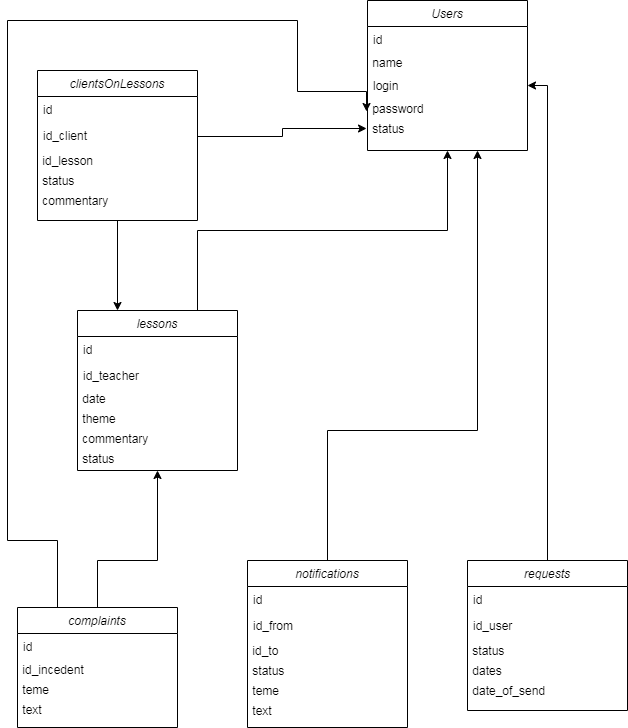

The diagram above was exported from draw.io. Its source (the exported page's mxGraphModel, read from the mxfile embedded in the PNG):
<mxGraphModel dx="694" dy="745" grid="1" gridSize="10" guides="1" tooltips="1" connect="1" arrows="1" fold="1" page="1" pageScale="1" pageWidth="827" pageHeight="1169" math="0" shadow="0">
  <root>
    <mxCell id="WIyWlLk6GJQsqaUBKTNV-0" />
    <mxCell id="WIyWlLk6GJQsqaUBKTNV-1" parent="WIyWlLk6GJQsqaUBKTNV-0" />
    <mxCell id="sB_ptzPeE5es7BwlnezO-52" style="edgeStyle=orthogonalEdgeStyle;rounded=0;orthogonalLoop=1;jettySize=auto;html=1;exitX=0.75;exitY=0;exitDx=0;exitDy=0;entryX=0.5;entryY=1;entryDx=0;entryDy=0;" parent="WIyWlLk6GJQsqaUBKTNV-1" source="sB_ptzPeE5es7BwlnezO-25" target="sB_ptzPeE5es7BwlnezO-6" edge="1">
      <mxGeometry relative="1" as="geometry">
        <mxPoint x="392.96000000000004" y="278" as="targetPoint" />
      </mxGeometry>
    </mxCell>
    <mxCell id="sB_ptzPeE5es7BwlnezO-53" style="edgeStyle=orthogonalEdgeStyle;rounded=0;orthogonalLoop=1;jettySize=auto;html=1;entryX=0.5;entryY=1;entryDx=0;entryDy=0;" parent="WIyWlLk6GJQsqaUBKTNV-1" source="sB_ptzPeE5es7BwlnezO-34" target="sB_ptzPeE5es7BwlnezO-25" edge="1">
      <mxGeometry relative="1" as="geometry">
        <Array as="points">
          <mxPoint x="190" y="570" />
          <mxPoint x="250" y="570" />
        </Array>
      </mxGeometry>
    </mxCell>
    <mxCell id="sB_ptzPeE5es7BwlnezO-54" style="edgeStyle=orthogonalEdgeStyle;rounded=0;orthogonalLoop=1;jettySize=auto;html=1;exitX=0.25;exitY=0;exitDx=0;exitDy=0;entryX=-0.006;entryY=0.65;entryDx=0;entryDy=0;entryPerimeter=0;" parent="WIyWlLk6GJQsqaUBKTNV-1" source="sB_ptzPeE5es7BwlnezO-34" target="sB_ptzPeE5es7BwlnezO-12" edge="1">
      <mxGeometry relative="1" as="geometry">
        <mxPoint x="310" y="160" as="targetPoint" />
        <Array as="points">
          <mxPoint x="150" y="550" />
          <mxPoint x="100" y="550" />
          <mxPoint x="100" y="30" />
          <mxPoint x="390" y="30" />
          <mxPoint x="390" y="101" />
        </Array>
      </mxGeometry>
    </mxCell>
    <mxCell id="sB_ptzPeE5es7BwlnezO-63" style="edgeStyle=orthogonalEdgeStyle;rounded=0;orthogonalLoop=1;jettySize=auto;html=1;exitX=0.5;exitY=0;exitDx=0;exitDy=0;" parent="WIyWlLk6GJQsqaUBKTNV-1" source="sB_ptzPeE5es7BwlnezO-41" edge="1">
      <mxGeometry relative="1" as="geometry">
        <mxPoint x="570" y="160" as="targetPoint" />
        <Array as="points">
          <mxPoint x="420" y="440" />
          <mxPoint x="570" y="440" />
        </Array>
      </mxGeometry>
    </mxCell>
    <mxCell id="sB_ptzPeE5es7BwlnezO-64" style="edgeStyle=orthogonalEdgeStyle;rounded=0;orthogonalLoop=1;jettySize=auto;html=1;entryX=1;entryY=0.5;entryDx=0;entryDy=0;" parent="WIyWlLk6GJQsqaUBKTNV-1" source="sB_ptzPeE5es7BwlnezO-56" target="sB_ptzPeE5es7BwlnezO-8" edge="1">
      <mxGeometry relative="1" as="geometry" />
    </mxCell>
    <mxCell id="sB_ptzPeE5es7BwlnezO-56" value="requests" style="swimlane;fontStyle=2;align=center;verticalAlign=top;childLayout=stackLayout;horizontal=1;startSize=26;horizontalStack=0;resizeParent=1;resizeLast=0;collapsible=1;marginBottom=0;rounded=0;shadow=0;strokeWidth=1;" parent="WIyWlLk6GJQsqaUBKTNV-1" vertex="1">
      <mxGeometry x="560" y="570" width="160" height="150" as="geometry">
        <mxRectangle x="230" y="140" width="160" height="26" as="alternateBounds" />
      </mxGeometry>
    </mxCell>
    <mxCell id="sB_ptzPeE5es7BwlnezO-57" value="id" style="text;align=left;verticalAlign=top;spacingLeft=4;spacingRight=4;overflow=hidden;rotatable=0;points=[[0,0.5],[1,0.5]];portConstraint=eastwest;" parent="sB_ptzPeE5es7BwlnezO-56" vertex="1">
      <mxGeometry y="26" width="160" height="26" as="geometry" />
    </mxCell>
    <mxCell id="sB_ptzPeE5es7BwlnezO-58" value="id_user" style="text;align=left;verticalAlign=top;spacingLeft=4;spacingRight=4;overflow=hidden;rotatable=0;points=[[0,0.5],[1,0.5]];portConstraint=eastwest;rounded=0;shadow=0;html=0;" parent="sB_ptzPeE5es7BwlnezO-56" vertex="1">
      <mxGeometry y="52" width="160" height="28" as="geometry" />
    </mxCell>
    <mxCell id="sB_ptzPeE5es7BwlnezO-59" value="&amp;nbsp;status" style="text;html=1;align=left;verticalAlign=middle;resizable=0;points=[];autosize=1;" parent="sB_ptzPeE5es7BwlnezO-56" vertex="1">
      <mxGeometry y="80" width="160" height="20" as="geometry" />
    </mxCell>
    <mxCell id="sB_ptzPeE5es7BwlnezO-60" value="&amp;nbsp;dates" style="text;html=1;align=left;verticalAlign=middle;resizable=0;points=[];autosize=1;" parent="sB_ptzPeE5es7BwlnezO-56" vertex="1">
      <mxGeometry y="100" width="160" height="20" as="geometry" />
    </mxCell>
    <mxCell id="sB_ptzPeE5es7BwlnezO-75" value="&amp;nbsp;date_of_send" style="text;html=1;align=left;verticalAlign=middle;resizable=0;points=[];autosize=1;" parent="sB_ptzPeE5es7BwlnezO-56" vertex="1">
      <mxGeometry y="120" width="160" height="20" as="geometry" />
    </mxCell>
    <mxCell id="sB_ptzPeE5es7BwlnezO-41" value="notifications" style="swimlane;fontStyle=2;align=center;verticalAlign=top;childLayout=stackLayout;horizontal=1;startSize=26;horizontalStack=0;resizeParent=1;resizeLast=0;collapsible=1;marginBottom=0;rounded=0;shadow=0;strokeWidth=1;" parent="WIyWlLk6GJQsqaUBKTNV-1" vertex="1">
      <mxGeometry x="340" y="570" width="160" height="167" as="geometry">
        <mxRectangle x="230" y="140" width="160" height="26" as="alternateBounds" />
      </mxGeometry>
    </mxCell>
    <mxCell id="sB_ptzPeE5es7BwlnezO-42" value="id" style="text;align=left;verticalAlign=top;spacingLeft=4;spacingRight=4;overflow=hidden;rotatable=0;points=[[0,0.5],[1,0.5]];portConstraint=eastwest;" parent="sB_ptzPeE5es7BwlnezO-41" vertex="1">
      <mxGeometry y="26" width="160" height="26" as="geometry" />
    </mxCell>
    <mxCell id="sB_ptzPeE5es7BwlnezO-43" value="id_from" style="text;align=left;verticalAlign=top;spacingLeft=4;spacingRight=4;overflow=hidden;rotatable=0;points=[[0,0.5],[1,0.5]];portConstraint=eastwest;rounded=0;shadow=0;html=0;" parent="sB_ptzPeE5es7BwlnezO-41" vertex="1">
      <mxGeometry y="52" width="160" height="28" as="geometry" />
    </mxCell>
    <mxCell id="sB_ptzPeE5es7BwlnezO-44" value="&amp;nbsp;id_to" style="text;html=1;align=left;verticalAlign=middle;resizable=0;points=[];autosize=1;" parent="sB_ptzPeE5es7BwlnezO-41" vertex="1">
      <mxGeometry y="80" width="160" height="20" as="geometry" />
    </mxCell>
    <mxCell id="KQIwhWHwsVlRtkDcD1yv-2" value="&amp;nbsp;status" style="text;html=1;align=left;verticalAlign=middle;resizable=0;points=[];autosize=1;" vertex="1" parent="sB_ptzPeE5es7BwlnezO-41">
      <mxGeometry y="100" width="160" height="20" as="geometry" />
    </mxCell>
    <mxCell id="sB_ptzPeE5es7BwlnezO-45" value="&amp;nbsp;teme" style="text;html=1;align=left;verticalAlign=middle;resizable=0;points=[];autosize=1;" parent="sB_ptzPeE5es7BwlnezO-41" vertex="1">
      <mxGeometry y="120" width="160" height="20" as="geometry" />
    </mxCell>
    <mxCell id="sB_ptzPeE5es7BwlnezO-46" value="&amp;nbsp;text" style="text;html=1;align=left;verticalAlign=middle;resizable=0;points=[];autosize=1;" parent="sB_ptzPeE5es7BwlnezO-41" vertex="1">
      <mxGeometry y="140" width="160" height="20" as="geometry" />
    </mxCell>
    <mxCell id="sB_ptzPeE5es7BwlnezO-6" value="Users" style="swimlane;fontStyle=2;align=center;verticalAlign=top;childLayout=stackLayout;horizontal=1;startSize=26;horizontalStack=0;resizeParent=1;resizeLast=0;collapsible=1;marginBottom=0;rounded=0;shadow=0;strokeWidth=1;" parent="WIyWlLk6GJQsqaUBKTNV-1" vertex="1">
      <mxGeometry x="460" y="10" width="160" height="150" as="geometry">
        <mxRectangle x="230" y="140" width="160" height="26" as="alternateBounds" />
      </mxGeometry>
    </mxCell>
    <mxCell id="sB_ptzPeE5es7BwlnezO-7" value="id" style="text;align=left;verticalAlign=top;spacingLeft=4;spacingRight=4;overflow=hidden;rotatable=0;points=[[0,0.5],[1,0.5]];portConstraint=eastwest;" parent="sB_ptzPeE5es7BwlnezO-6" vertex="1">
      <mxGeometry y="26" width="160" height="26" as="geometry" />
    </mxCell>
    <mxCell id="KQIwhWHwsVlRtkDcD1yv-1" value="&amp;nbsp;name" style="text;html=1;align=left;verticalAlign=middle;resizable=0;points=[];autosize=1;" vertex="1" parent="sB_ptzPeE5es7BwlnezO-6">
      <mxGeometry y="52" width="160" height="20" as="geometry" />
    </mxCell>
    <mxCell id="sB_ptzPeE5es7BwlnezO-8" value="login" style="text;align=left;verticalAlign=top;spacingLeft=4;spacingRight=4;overflow=hidden;rotatable=0;points=[[0,0.5],[1,0.5]];portConstraint=eastwest;rounded=0;shadow=0;html=0;" parent="sB_ptzPeE5es7BwlnezO-6" vertex="1">
      <mxGeometry y="72" width="160" height="26" as="geometry" />
    </mxCell>
    <mxCell id="sB_ptzPeE5es7BwlnezO-12" value="&amp;nbsp;password" style="text;html=1;align=left;verticalAlign=middle;resizable=0;points=[];autosize=1;" parent="sB_ptzPeE5es7BwlnezO-6" vertex="1">
      <mxGeometry y="98" width="160" height="20" as="geometry" />
    </mxCell>
    <mxCell id="sB_ptzPeE5es7BwlnezO-62" value="&amp;nbsp;status" style="text;html=1;align=left;verticalAlign=middle;resizable=0;points=[];autosize=1;" parent="sB_ptzPeE5es7BwlnezO-6" vertex="1">
      <mxGeometry y="118" width="160" height="20" as="geometry" />
    </mxCell>
    <mxCell id="sB_ptzPeE5es7BwlnezO-25" value="lessons" style="swimlane;fontStyle=2;align=center;verticalAlign=top;childLayout=stackLayout;horizontal=1;startSize=26;horizontalStack=0;resizeParent=1;resizeLast=0;collapsible=1;marginBottom=0;rounded=0;shadow=0;strokeWidth=1;" parent="WIyWlLk6GJQsqaUBKTNV-1" vertex="1">
      <mxGeometry x="170" y="320" width="160" height="160" as="geometry">
        <mxRectangle x="230" y="140" width="160" height="26" as="alternateBounds" />
      </mxGeometry>
    </mxCell>
    <mxCell id="sB_ptzPeE5es7BwlnezO-26" value="id" style="text;align=left;verticalAlign=top;spacingLeft=4;spacingRight=4;overflow=hidden;rotatable=0;points=[[0,0.5],[1,0.5]];portConstraint=eastwest;" parent="sB_ptzPeE5es7BwlnezO-25" vertex="1">
      <mxGeometry y="26" width="160" height="26" as="geometry" />
    </mxCell>
    <mxCell id="sB_ptzPeE5es7BwlnezO-27" value="id_teacher" style="text;align=left;verticalAlign=top;spacingLeft=4;spacingRight=4;overflow=hidden;rotatable=0;points=[[0,0.5],[1,0.5]];portConstraint=eastwest;rounded=0;shadow=0;html=0;" parent="sB_ptzPeE5es7BwlnezO-25" vertex="1">
      <mxGeometry y="52" width="160" height="26" as="geometry" />
    </mxCell>
    <mxCell id="sB_ptzPeE5es7BwlnezO-73" value="&amp;nbsp;date" style="text;html=1;align=left;verticalAlign=middle;resizable=0;points=[];autosize=1;" parent="sB_ptzPeE5es7BwlnezO-25" vertex="1">
      <mxGeometry y="78" width="160" height="20" as="geometry" />
    </mxCell>
    <mxCell id="KQIwhWHwsVlRtkDcD1yv-3" value="&amp;nbsp;theme" style="text;html=1;align=left;verticalAlign=middle;resizable=0;points=[];autosize=1;" vertex="1" parent="sB_ptzPeE5es7BwlnezO-25">
      <mxGeometry y="98" width="160" height="20" as="geometry" />
    </mxCell>
    <mxCell id="KQIwhWHwsVlRtkDcD1yv-4" value="&amp;nbsp;commentary" style="text;html=1;align=left;verticalAlign=middle;resizable=0;points=[];autosize=1;" vertex="1" parent="sB_ptzPeE5es7BwlnezO-25">
      <mxGeometry y="118" width="160" height="20" as="geometry" />
    </mxCell>
    <mxCell id="KQIwhWHwsVlRtkDcD1yv-5" value="&amp;nbsp;status" style="text;html=1;align=left;verticalAlign=middle;resizable=0;points=[];autosize=1;" vertex="1" parent="sB_ptzPeE5es7BwlnezO-25">
      <mxGeometry y="138" width="160" height="20" as="geometry" />
    </mxCell>
    <mxCell id="sB_ptzPeE5es7BwlnezO-65" value="clientsOnLessons" style="swimlane;fontStyle=2;align=center;verticalAlign=top;childLayout=stackLayout;horizontal=1;startSize=26;horizontalStack=0;resizeParent=1;resizeLast=0;collapsible=1;marginBottom=0;rounded=0;shadow=0;strokeWidth=1;" parent="WIyWlLk6GJQsqaUBKTNV-1" vertex="1">
      <mxGeometry x="130" y="80" width="160" height="150" as="geometry">
        <mxRectangle x="230" y="140" width="160" height="26" as="alternateBounds" />
      </mxGeometry>
    </mxCell>
    <mxCell id="sB_ptzPeE5es7BwlnezO-66" value="id" style="text;align=left;verticalAlign=top;spacingLeft=4;spacingRight=4;overflow=hidden;rotatable=0;points=[[0,0.5],[1,0.5]];portConstraint=eastwest;" parent="sB_ptzPeE5es7BwlnezO-65" vertex="1">
      <mxGeometry y="26" width="160" height="26" as="geometry" />
    </mxCell>
    <mxCell id="sB_ptzPeE5es7BwlnezO-67" value="id_client" style="text;align=left;verticalAlign=top;spacingLeft=4;spacingRight=4;overflow=hidden;rotatable=0;points=[[0,0.5],[1,0.5]];portConstraint=eastwest;rounded=0;shadow=0;html=0;" parent="sB_ptzPeE5es7BwlnezO-65" vertex="1">
      <mxGeometry y="52" width="160" height="28" as="geometry" />
    </mxCell>
    <mxCell id="sB_ptzPeE5es7BwlnezO-68" value="&amp;nbsp;id_lesson" style="text;html=1;align=left;verticalAlign=middle;resizable=0;points=[];autosize=1;" parent="sB_ptzPeE5es7BwlnezO-65" vertex="1">
      <mxGeometry y="80" width="160" height="20" as="geometry" />
    </mxCell>
    <mxCell id="KQIwhWHwsVlRtkDcD1yv-6" value="&amp;nbsp;status" style="text;html=1;align=left;verticalAlign=middle;resizable=0;points=[];autosize=1;" vertex="1" parent="sB_ptzPeE5es7BwlnezO-65">
      <mxGeometry y="100" width="160" height="20" as="geometry" />
    </mxCell>
    <mxCell id="KQIwhWHwsVlRtkDcD1yv-7" value="&amp;nbsp;commentary" style="text;html=1;align=left;verticalAlign=middle;resizable=0;points=[];autosize=1;" vertex="1" parent="sB_ptzPeE5es7BwlnezO-65">
      <mxGeometry y="120" width="160" height="20" as="geometry" />
    </mxCell>
    <mxCell id="sB_ptzPeE5es7BwlnezO-71" style="edgeStyle=orthogonalEdgeStyle;rounded=0;orthogonalLoop=1;jettySize=auto;html=1;entryX=-0.006;entryY=0.5;entryDx=0;entryDy=0;entryPerimeter=0;" parent="WIyWlLk6GJQsqaUBKTNV-1" source="sB_ptzPeE5es7BwlnezO-67" target="sB_ptzPeE5es7BwlnezO-62" edge="1">
      <mxGeometry relative="1" as="geometry" />
    </mxCell>
    <mxCell id="sB_ptzPeE5es7BwlnezO-72" style="edgeStyle=orthogonalEdgeStyle;rounded=0;orthogonalLoop=1;jettySize=auto;html=1;entryX=0.25;entryY=0;entryDx=0;entryDy=0;" parent="WIyWlLk6GJQsqaUBKTNV-1" target="sB_ptzPeE5es7BwlnezO-25" edge="1">
      <mxGeometry relative="1" as="geometry">
        <mxPoint x="210" y="230" as="sourcePoint" />
      </mxGeometry>
    </mxCell>
    <mxCell id="sB_ptzPeE5es7BwlnezO-34" value="complaints" style="swimlane;fontStyle=2;align=center;verticalAlign=top;childLayout=stackLayout;horizontal=1;startSize=26;horizontalStack=0;resizeParent=1;resizeLast=0;collapsible=1;marginBottom=0;rounded=0;shadow=0;strokeWidth=1;" parent="WIyWlLk6GJQsqaUBKTNV-1" vertex="1">
      <mxGeometry x="110" y="617" width="160" height="120" as="geometry">
        <mxRectangle x="230" y="140" width="160" height="26" as="alternateBounds" />
      </mxGeometry>
    </mxCell>
    <mxCell id="sB_ptzPeE5es7BwlnezO-35" value="id" style="text;align=left;verticalAlign=top;spacingLeft=4;spacingRight=4;overflow=hidden;rotatable=0;points=[[0,0.5],[1,0.5]];portConstraint=eastwest;" parent="sB_ptzPeE5es7BwlnezO-34" vertex="1">
      <mxGeometry y="26" width="160" height="26" as="geometry" />
    </mxCell>
    <mxCell id="sB_ptzPeE5es7BwlnezO-37" value="&amp;nbsp;id_incedent" style="text;html=1;align=left;verticalAlign=middle;resizable=0;points=[];autosize=1;" parent="sB_ptzPeE5es7BwlnezO-34" vertex="1">
      <mxGeometry y="52" width="160" height="20" as="geometry" />
    </mxCell>
    <mxCell id="sB_ptzPeE5es7BwlnezO-38" value="&amp;nbsp;teme" style="text;html=1;align=left;verticalAlign=middle;resizable=0;points=[];autosize=1;" parent="sB_ptzPeE5es7BwlnezO-34" vertex="1">
      <mxGeometry y="72" width="160" height="20" as="geometry" />
    </mxCell>
    <mxCell id="sB_ptzPeE5es7BwlnezO-39" value="&amp;nbsp;text" style="text;html=1;align=left;verticalAlign=middle;resizable=0;points=[];autosize=1;" parent="sB_ptzPeE5es7BwlnezO-34" vertex="1">
      <mxGeometry y="92" width="160" height="20" as="geometry" />
    </mxCell>
  </root>
</mxGraphModel>